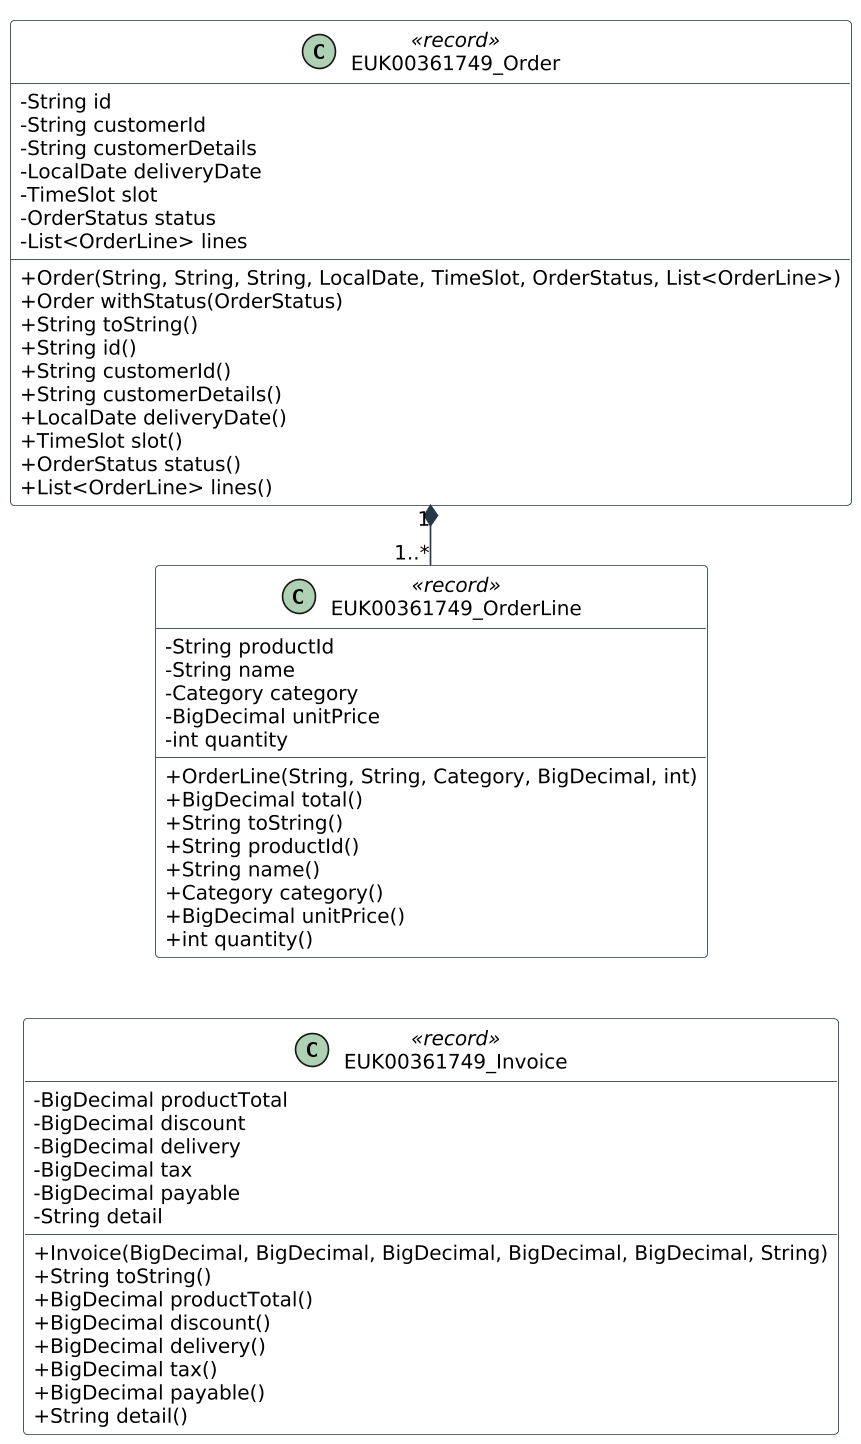

The diagram above was rendered by PlantUML. Its source (embedded in the PNG):
@startuml
!pragma layout smetana
skinparam dpi 160
skinparam shadowing false
skinparam classAttributeIconSize 0
skinparam defaultFontName DejaVu Sans
skinparam defaultFontSize 12
skinparam classBackgroundColor #FFFFFF
skinparam classBorderColor #263747
skinparam ArrowColor #263747
hide empty members
class EUK00361749_Order <<record>> {
 - String id
 - String customerId
 - String customerDetails
 - LocalDate deliveryDate
 - TimeSlot slot
 - OrderStatus status
 - List<OrderLine> lines
 + Order(String, String, String, LocalDate, TimeSlot, OrderStatus, List<OrderLine>)
 + Order withStatus(OrderStatus)
 + String toString()
 + String id()
 + String customerId()
 + String customerDetails()
 + LocalDate deliveryDate()
 + TimeSlot slot()
 + OrderStatus status()
 + List<OrderLine> lines()
}

class EUK00361749_OrderLine <<record>> {
 - String productId
 - String name
 - Category category
 - BigDecimal unitPrice
 - int quantity
 + OrderLine(String, String, Category, BigDecimal, int)
 + BigDecimal total()
 + String toString()
 + String productId()
 + String name()
 + Category category()
 + BigDecimal unitPrice()
 + int quantity()
}

class EUK00361749_Invoice <<record>> {
 - BigDecimal productTotal
 - BigDecimal discount
 - BigDecimal delivery
 - BigDecimal tax
 - BigDecimal payable
 - String detail
 + Invoice(BigDecimal, BigDecimal, BigDecimal, BigDecimal, BigDecimal, String)
 + String toString()
 + BigDecimal productTotal()
 + BigDecimal discount()
 + BigDecimal delivery()
 + BigDecimal tax()
 + BigDecimal payable()
 + String detail()
}

EUK00361749_Order "1" *-- "1..*" EUK00361749_OrderLine
EUK00361749_OrderLine -[hidden]down- EUK00361749_Invoice
@enduml